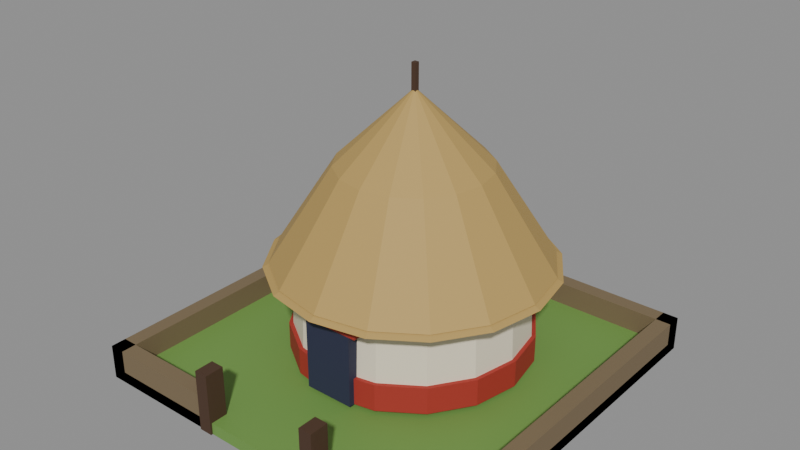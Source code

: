 # Source: house-1x1-1f-rondavel-a-solar.blend  (saved by Blender 5.2.45; exported with 4.5.12 LTS)
import bpy
from mathutils import Matrix  # noqa: F401  (used for matrix-valued properties, if any)

bpy.ops.wm.read_factory_settings(use_empty=True)
scene = bpy.context.scene
scene.name = 'Scene'

# ---- collections
col_col_lowpoly = bpy.data.collections.new('COL_LowPoly'); scene.collection.children.link(col_col_lowpoly)

# ---- images (referenced by path relative to the original .blend; pixels are not part of the script)
import os
ASSET_DIR = os.environ.get("B2B_ASSET_DIR", "")  # directory of the original .blend (textures are referenced by path, not embedded)
HERE = os.path.dirname(os.path.abspath(__file__))  # packed textures are extracted next to this script under _unpacked/

def load_image(name, relpath, width, height, colorspace="sRGB"):
    """Load a texture the original file referenced (path relative to the .blend, or extracted next to this script)."""
    p = next((c for c in (os.path.join(HERE, relpath), os.path.join(ASSET_DIR, relpath)) if relpath and os.path.exists(c)), "")
    if p:
        img = bpy.data.images.load(p, check_existing=True)
        img.name = name
    else:  # same state as the original file: an image datablock whose file is absent (Cycles renders it pink)
        img = bpy.data.images.new(name, width, height)
        img.source = "FILE"
        img.filepath = "//" + (relpath or name)
    img.colorspace_settings.name = colorspace
    return img
img_house_1x1_1f_rondavel_a_solar_basecolor = load_image('house-1x1-1f-rondavel-a-solar_BaseColor', '_unpacked/house-1x1-1f-rondavel-a-solar_BaseColor.10ec5a68.png', 128, 192, 'sRGB')
img_house_1x1_1f_rondavel_a_solar_maskmap = load_image('house-1x1-1f-rondavel-a-solar_MaskMap', '_unpacked/house-1x1-1f-rondavel-a-solar_MaskMap.16fb7588.png', 128, 192, 'Non-Color')

# ---- materials (node trees are filled in below, after node groups)
mat_m_house_1x1_1f_rondavel_a_solar = bpy.data.materials.new('M_house-1x1-1f-rondavel-a-solar')

# ---- material node trees
mat_m_house_1x1_1f_rondavel_a_solar.use_nodes = True; mat_m_house_1x1_1f_rondavel_a_solar.node_tree.nodes.clear()
_N = mat_m_house_1x1_1f_rondavel_a_solar.node_tree.nodes; _L = mat_m_house_1x1_1f_rondavel_a_solar.node_tree.links
n0 = _N.new('ShaderNodeBsdfPrincipled'); n0.name = 'Principled BSDF'; n0.location = (-200, 100)
n0.inputs[10].default_value = 0.005
n1 = _N.new('ShaderNodeOutputMaterial'); n1.name = 'Material Output'; n1.location = (200, 100)
n2 = _N.new('ShaderNodeTexImage'); n2.name = 'Image Texture'; n2.location = (0, 0)
n2.image = img_house_1x1_1f_rondavel_a_solar_basecolor
n2.interpolation = 'Closest'
n3 = _N.new('ShaderNodeTexImage'); n3.name = 'Image Texture.001'; n3.location = (0, 0)
n3.image = img_house_1x1_1f_rondavel_a_solar_maskmap
n3.interpolation = 'Closest'
n4 = _N.new('ShaderNodeSeparateColor'); n4.name = 'Separate Color'; n4.location = (0, 0)
n5 = _N.new('ShaderNodeMath'); n5.name = 'Math'; n5.location = (0, 0)
n5.operation = 'SUBTRACT'
n5.inputs[0].default_value = 1.0
_L.new(n0.outputs[0], n1.inputs[0])
_L.new(n2.outputs[0], n0.inputs[0])
_L.new(n3.outputs[0], n4.inputs[0])
_L.new(n4.outputs[0], n0.inputs[1])
_L.new(n3.outputs[1], n5.inputs[1])
_L.new(n5.outputs[0], n0.inputs[2])
n1.is_active_output = True

# ---- meshes
me_house_1x1_1f_rondavel_a_solar = bpy.data.meshes.new('house-1x1-1f-rondavel-a-solar')
me_house_1x1_1f_rondavel_a_solar.from_pydata([(-0.495, 0.455, 0.0), (0.495, 0.455, 0.0), (0.495, 0.495, 0.0), (-0.495, 0.495, 0.0), (-0.495, 0.455, 0.09), (0.495, 0.455, 0.09), (0.495, 0.495, 0.09), (-0.495, 0.495, 0.09), (-0.495, -0.495, 0.0), (-0.455, -0.495, 0.0), (-0.455, 0.495, 0.0), (-0.495, 0.495, 0.0), (-0.495, -0.495, 0.09), (-0.455, -0.495, 0.09), (-0.455, 0.495, 0.09), (-0.495, 0.495, 0.09), (0.455, -0.495, 0.0), (0.495, -0.495, 0.0), (0.495, 0.495, 0.0), (0.455, 0.495, 0.0), (0.455, -0.495, 0.09), (0.495, -0.495, 0.09), (0.495, 0.495, 0.09), (0.455, 0.495, 0.09), (-0.495, -0.495, 0.0), (-0.16, -0.495, 0.0), (-0.16, -0.455, 0.0), (-0.495, -0.455, 0.0), (-0.495, -0.495, 0.09), (-0.16, -0.495, 0.09), (-0.16, -0.455, 0.09), (-0.495, -0.455, 0.09), (0.16, -0.495, 0.0), (0.495, -0.495, 0.0), (0.495, -0.455, 0.0), (0.16, -0.455, 0.0), (0.16, -0.495, 0.09), (0.495, -0.495, 0.09), (0.495, -0.455, 0.09), (0.16, -0.455, 0.09), (-0.495, -0.495, 0.0), (0.495, -0.495, 0.0), (0.495, 0.495, 0.0), (-0.495, 0.495, 0.0), (-0.495, -0.495, 0.03), (0.495, -0.495, 0.03), (0.495, 0.495, 0.03), (-0.495, 0.495, 0.03), (-0.1775, -0.5, 0.0), (-0.1425, -0.5, 0.0), (-0.1425, -0.45, 0.0), (-0.1775, -0.45, 0.0), (-0.1775, -0.5, 0.16), (-0.1425, -0.5, 0.16), (-0.1425, -0.45, 0.16), (-0.1775, -0.45, 0.16), (0.1425, -0.5, 0.0), (0.1775, -0.5, 0.0), (0.1775, -0.45, 0.0), (0.1425, -0.45, 0.0), (0.1425, -0.5, 0.16), (0.1775, -0.5, 0.16), (0.1775, -0.45, 0.16), (0.1425, -0.45, 0.16), (0.3, 0.05, 0.04), (0.2772, 0.1648, 0.04), (0.2121, 0.2621, 0.04), (0.1148, 0.3272, 0.04), (1.837e-17, 0.35, 0.04), (-0.1148, 0.3272, 0.04), (-0.2121, 0.2621, 0.04), (-0.2772, 0.1648, 0.04), (-0.3, 0.05, 0.04), (-0.2772, -0.06481, 0.04), (-0.2121, -0.1621, 0.04), (-0.1148, -0.2272, 0.04), (-5.511e-17, -0.25, 0.04), (0.1148, -0.2272, 0.04), (0.2121, -0.1621, 0.04), (0.2772, -0.06481, 0.04), (0.291, 0.05, 0.3), (0.2688, 0.1614, 0.3), (0.2058, 0.2558, 0.3), (0.1114, 0.3188, 0.3), (1.782e-17, 0.341, 0.3), (-0.1114, 0.3188, 0.3), (-0.2058, 0.2558, 0.3), (-0.2688, 0.1614, 0.3), (-0.291, 0.05, 0.3), (-0.2688, -0.06136, 0.3), (-0.2058, -0.1558, 0.3), (-0.1114, -0.2188, 0.3), (-5.346e-17, -0.241, 0.3), (0.1114, -0.2188, 0.3), (0.2058, -0.1558, 0.3), (0.2688, -0.06136, 0.3), (0.297, 0.05, 0.255), (0.2744, 0.1637, 0.255), (0.21, 0.26, 0.255), (0.1137, 0.3244, 0.255), (1.819e-17, 0.347, 0.255), (-0.1137, 0.3244, 0.255), (-0.21, 0.26, 0.255), (-0.2744, 0.1637, 0.255), (-0.297, 0.05, 0.255), (-0.2744, -0.06366, 0.255), (-0.21, -0.16, 0.255), (-0.1137, -0.2244, 0.255), (-5.456e-17, -0.247, 0.255), (0.1137, -0.2244, 0.255), (0.21, -0.16, 0.255), (0.2744, -0.06366, 0.255), (0.297, 0.05, 0.29), (0.2744, 0.1637, 0.29), (0.21, 0.26, 0.29), (0.1137, 0.3244, 0.29), (1.819e-17, 0.347, 0.29), (-0.1137, 0.3244, 0.29), (-0.21, 0.26, 0.29), (-0.2744, 0.1637, 0.29), (-0.297, 0.05, 0.29), (-0.2744, -0.06366, 0.29), (-0.21, -0.16, 0.29), (-0.1137, -0.2244, 0.29), (-5.456e-17, -0.247, 0.29), (0.1137, -0.2244, 0.29), (0.21, -0.16, 0.29), (0.2744, -0.06366, 0.29), (0.308, 0.05, 0.04), (0.2846, 0.1679, 0.04), (0.2178, 0.2678, 0.04), (0.1179, 0.3346, 0.04), (1.886e-17, 0.358, 0.04), (-0.1179, 0.3346, 0.04), (-0.2178, 0.2678, 0.04), (-0.2846, 0.1679, 0.04), (-0.308, 0.05, 0.04), (-0.2846, -0.06787, 0.04), (-0.2178, -0.1678, 0.04), (-0.1179, -0.2346, 0.04), (-5.658e-17, -0.258, 0.04), (0.1179, -0.2346, 0.04), (0.2178, -0.1678, 0.04), (0.2846, -0.06787, 0.04), (0.308, 0.05, 0.11), (0.2846, 0.1679, 0.11), (0.2178, 0.2678, 0.11), (0.1179, 0.3346, 0.11), (1.886e-17, 0.358, 0.11), (-0.1179, 0.3346, 0.11), (-0.2178, 0.2678, 0.11), (-0.2846, 0.1679, 0.11), (-0.308, 0.05, 0.11), (-0.2846, -0.06787, 0.11), (-0.2178, -0.1678, 0.11), (-0.1179, -0.2346, 0.11), (-5.658e-17, -0.258, 0.11), (0.1179, -0.2346, 0.11), (0.2178, -0.1678, 0.11), (0.2846, -0.06787, 0.11), (-0.065, -0.26, 0.04), (0.065, -0.26, 0.04), (0.065, -0.23, 0.04), (-0.065, -0.23, 0.04), (-0.065, -0.26, 0.23), (0.065, -0.26, 0.23), (0.065, -0.23, 0.23), (-0.065, -0.23, 0.23), (-0.085, -0.262, 0.23), (0.085, -0.262, 0.23), (0.085, -0.228, 0.23), (-0.085, -0.228, 0.23), (-0.085, -0.262, 0.26), (0.085, -0.262, 0.26), (0.085, -0.228, 0.26), (-0.085, -0.228, 0.26), (0.35, 0.05, 0.28), (0.3234, 0.1839, 0.28), (0.2475, 0.2975, 0.28), (0.1339, 0.3734, 0.28), (2.143e-17, 0.4, 0.28), (-0.1339, 0.3734, 0.28), (-0.2475, 0.2975, 0.28), (-0.3234, 0.1839, 0.28), (-0.35, 0.05, 0.28), (-0.3234, -0.08394, 0.28), (-0.2475, -0.1975, 0.28), (-0.1339, -0.2734, 0.28), (-6.429e-17, -0.3, 0.28), (0.1339, -0.2734, 0.28), (0.2475, -0.1975, 0.28), (0.3234, -0.08394, 0.28), (0.1925, 0.05, 0.5269), (0.1778, 0.1237, 0.5269), (0.1361, 0.1861, 0.5269), (0.07367, 0.2278, 0.5269), (1.179e-17, 0.2425, 0.5269), (-0.07367, 0.2278, 0.5269), (-0.1361, 0.1861, 0.5269), (-0.1778, 0.1237, 0.5269), (-0.1925, 0.05, 0.5269), (-0.1778, -0.02367, 0.5269), (-0.1361, -0.08612, 0.5269), (-0.07367, -0.1278, 0.5269), (-3.536e-17, -0.1425, 0.5269), (0.07367, -0.1278, 0.5269), (0.1361, -0.08612, 0.5269), (0.1778, -0.02367, 0.5269), (0.0, 0.05, 0.7125), (0.365, 0.05, 0.27), (0.3372, 0.1897, 0.27), (0.2581, 0.3081, 0.27), (0.1397, 0.3872, 0.27), (2.235e-17, 0.415, 0.27), (-0.1397, 0.3872, 0.27), (-0.2581, 0.3081, 0.27), (-0.3372, 0.1897, 0.27), (-0.365, 0.05, 0.27), (-0.3372, -0.08968, 0.27), (-0.2581, -0.2081, 0.27), (-0.1397, -0.2872, 0.27), (-6.705e-17, -0.315, 0.27), (0.1397, -0.2872, 0.27), (0.2581, -0.2081, 0.27), (0.3372, -0.08968, 0.27), (0.28, 0.05, 0.31), (0.2587, 0.1572, 0.31), (0.198, 0.248, 0.31), (0.1072, 0.3087, 0.31), (1.715e-17, 0.33, 0.31), (-0.1072, 0.3087, 0.31), (-0.198, 0.248, 0.31), (-0.2587, 0.1572, 0.31), (-0.28, 0.05, 0.31), (-0.2587, -0.05715, 0.31), (-0.198, -0.148, 0.31), (-0.1072, -0.2087, 0.31), (-5.144e-17, -0.23, 0.31), (0.1072, -0.2087, 0.31), (0.198, -0.148, 0.31), (0.2587, -0.05715, 0.31), (-0.006, 0.044, 0.7025), (0.006, 0.044, 0.7025), (0.006, 0.056, 0.7025), (-0.006, 0.056, 0.7025), (-0.006, 0.044, 0.7725), (0.006, 0.044, 0.7725), (0.006, 0.056, 0.7725), (-0.006, 0.056, 0.7725), (-0.09, -0.182, 0.4004), (0.09, -0.182, 0.4004), (0.09, -0.02824, 0.5283), (-0.09, -0.02824, 0.5283), (-0.09, -0.1897, 0.4097), (0.09, -0.1897, 0.4097), (0.09, -0.03591, 0.5375), (-0.09, -0.03591, 0.5375)], [], [(0, 3, 2, 1), (4, 5, 6, 7), (0, 1, 5, 4), (1, 2, 6, 5), (2, 3, 7, 6), (3, 0, 4, 7), (8, 11, 10, 9), (12, 13, 14, 15), (8, 9, 13, 12), (9, 10, 14, 13), (10, 11, 15, 14), (11, 8, 12, 15), (16, 19, 18, 17), (20, 21, 22, 23), (16, 17, 21, 20), (17, 18, 22, 21), (18, 19, 23, 22), (19, 16, 20, 23), (24, 27, 26, 25), (28, 29, 30, 31), (24, 25, 29, 28), (25, 26, 30, 29), (26, 27, 31, 30), (27, 24, 28, 31), (32, 35, 34, 33), (36, 37, 38, 39), (32, 33, 37, 36), (33, 34, 38, 37), (34, 35, 39, 38), (35, 32, 36, 39), (40, 43, 42, 41), (44, 45, 46, 47), (40, 41, 45, 44), (41, 42, 46, 45), (42, 43, 47, 46), (43, 40, 44, 47), (48, 51, 50, 49), (52, 53, 54, 55), (48, 49, 53, 52), (49, 50, 54, 53), (50, 51, 55, 54), (51, 48, 52, 55), (56, 59, 58, 57), (60, 61, 62, 63), (56, 57, 61, 60), (57, 58, 62, 61), (58, 59, 63, 62), (59, 56, 60, 63), (64, 65, 81, 80), (65, 66, 82, 81), (66, 67, 83, 82), (67, 68, 84, 83), (68, 69, 85, 84), (69, 70, 86, 85), (70, 71, 87, 86), (71, 72, 88, 87), (72, 73, 89, 88), (73, 74, 90, 89), (74, 75, 91, 90), (75, 76, 92, 91), (76, 77, 93, 92), (77, 78, 94, 93), (78, 79, 95, 94), (79, 64, 80, 95), (79, 78, 77, 76, 75, 74, 73, 72, 71, 70, 69, 68, 67, 66, 65, 64), (80, 81, 82, 83, 84, 85, 86, 87, 88, 89, 90, 91, 92, 93, 94, 95), (96, 97, 113, 112), (97, 98, 114, 113), (98, 99, 115, 114), (99, 100, 116, 115), (100, 101, 117, 116), (101, 102, 118, 117), (102, 103, 119, 118), (103, 104, 120, 119), (104, 105, 121, 120), (105, 106, 122, 121), (106, 107, 123, 122), (107, 108, 124, 123), (108, 109, 125, 124), (109, 110, 126, 125), (110, 111, 127, 126), (111, 96, 112, 127), (111, 110, 109, 108, 107, 106, 105, 104, 103, 102, 101, 100, 99, 98, 97, 96), (112, 113, 114, 115, 116, 117, 118, 119, 120, 121, 122, 123, 124, 125, 126, 127), (128, 129, 145, 144), (129, 130, 146, 145), (130, 131, 147, 146), (131, 132, 148, 147), (132, 133, 149, 148), (133, 134, 150, 149), (134, 135, 151, 150), (135, 136, 152, 151), (136, 137, 153, 152), (137, 138, 154, 153), (138, 139, 155, 154), (139, 140, 156, 155), (140, 141, 157, 156), (141, 142, 158, 157), (142, 143, 159, 158), (143, 128, 144, 159), (143, 142, 141, 140, 139, 138, 137, 136, 135, 134, 133, 132, 131, 130, 129, 128), (144, 145, 146, 147, 148, 149, 150, 151, 152, 153, 154, 155, 156, 157, 158, 159), (160, 163, 162, 161), (164, 165, 166, 167), (160, 161, 165, 164), (161, 162, 166, 165), (162, 163, 167, 166), (163, 160, 164, 167), (168, 171, 170, 169), (172, 173, 174, 175), (168, 169, 173, 172), (169, 170, 174, 173), (170, 171, 175, 174), (171, 168, 172, 175), (176, 177, 193, 192), (177, 178, 194, 193), (178, 179, 195, 194), (179, 180, 196, 195), (180, 181, 197, 196), (181, 182, 198, 197), (182, 183, 199, 198), (183, 184, 200, 199), (184, 185, 201, 200), (185, 186, 202, 201), (186, 187, 203, 202), (187, 188, 204, 203), (188, 189, 205, 204), (189, 190, 206, 205), (190, 191, 207, 206), (191, 176, 192, 207), (192, 193, 208), (193, 194, 208), (194, 195, 208), (195, 196, 208), (196, 197, 208), (197, 198, 208), (198, 199, 208), (199, 200, 208), (200, 201, 208), (201, 202, 208), (202, 203, 208), (203, 204, 208), (204, 205, 208), (205, 206, 208), (206, 207, 208), (207, 192, 208), (191, 190, 189, 188, 187, 186, 185, 184, 183, 182, 181, 180, 179, 178, 177, 176), (209, 210, 226, 225), (210, 211, 227, 226), (211, 212, 228, 227), (212, 213, 229, 228), (213, 214, 230, 229), (214, 215, 231, 230), (215, 216, 232, 231), (216, 217, 233, 232), (217, 218, 234, 233), (218, 219, 235, 234), (219, 220, 236, 235), (220, 221, 237, 236), (221, 222, 238, 237), (222, 223, 239, 238), (223, 224, 240, 239), (224, 209, 225, 240), (224, 223, 222, 221, 220, 219, 218, 217, 216, 215, 214, 213, 212, 211, 210, 209), (225, 226, 227, 228, 229, 230, 231, 232, 233, 234, 235, 236, 237, 238, 239, 240), (241, 244, 243, 242), (245, 246, 247, 248), (241, 242, 246, 245), (242, 243, 247, 246), (243, 244, 248, 247), (244, 241, 245, 248), (249, 252, 251, 250), (253, 254, 255, 256), (249, 250, 254, 253), (250, 251, 255, 254), (251, 252, 256, 255), (252, 249, 253, 256)])
_uv = me_house_1x1_1f_rondavel_a_solar.uv_layers.new(name='UVMap')
_uv.uv.foreach_set('vector', [0.0625, 0.2917, 0.0625, 0.2917, 0.0625, 0.2917, 0.0625, 0.2917, 0.0625, 0.2917, 0.0625, 0.2917, 0.0625, 0.2917, 0.0625, 0.2917, 0.0625, 0.2917, 0.0625, 0.2917, 0.0625, 0.2917, 0.0625, 0.2917, 0.0625, 0.2917, 0.0625, 0.2917, 0.0625, 0.2917, 0.0625, 0.2917, 0.0625, 0.2917, 0.0625, 0.2917, 0.0625, 0.2917, 0.0625, 0.2917, 0.0625, 0.2917, 0.0625, 0.2917, 0.0625, 0.2917, 0.0625, 0.2917, 0.0625, 0.2917, 0.0625, 0.2917, 0.0625, 0.2917, 0.0625, 0.2917, 0.0625, 0.2917, 0.0625, 0.2917, 0.0625, 0.2917, 0.0625, 0.2917, 0.0625, 0.2917, 0.0625, 0.2917, 0.0625, 0.2917, 0.0625, 0.2917, 0.0625, 0.2917, 0.0625, 0.2917, 0.0625, 0.2917, 0.0625, 0.2917, 0.0625, 0.2917, 0.0625, 0.2917, 0.0625, 0.2917, 0.0625, 0.2917, 0.0625, 0.2917, 0.0625, 0.2917, 0.0625, 0.2917, 0.0625, 0.2917, 0.0625, 0.2917, 0.0625, 0.2917, 0.0625, 0.2917, 0.0625, 0.2917, 0.0625, 0.2917, 0.0625, 0.2917, 0.0625, 0.2917, 0.0625, 0.2917, 0.0625, 0.2917, 0.0625, 0.2917, 0.0625, 0.2917, 0.0625, 0.2917, 0.0625, 0.2917, 0.0625, 0.2917, 0.0625, 0.2917, 0.0625, 0.2917, 0.0625, 0.2917, 0.0625, 0.2917, 0.0625, 0.2917, 0.0625, 0.2917, 0.0625, 0.2917, 0.0625, 0.2917, 0.0625, 0.2917, 0.0625, 0.2917, 0.0625, 0.2917, 0.0625, 0.2917, 0.0625, 0.2917, 0.0625, 0.2917, 0.0625, 0.2917, 0.0625, 0.2917, 0.0625, 0.2917, 0.0625, 0.2917, 0.0625, 0.2917, 0.0625, 0.2917, 0.0625, 0.2917, 0.0625, 0.2917, 0.0625, 0.2917, 0.0625, 0.2917, 0.0625, 0.2917, 0.0625, 0.2917, 0.0625, 0.2917, 0.0625, 0.2917, 0.0625, 0.2917, 0.0625, 0.2917, 0.0625, 0.2917, 0.0625, 0.2917, 0.0625, 0.2917, 0.0625, 0.2917, 0.0625, 0.2917, 0.0625, 0.2917, 0.0625, 0.2917, 0.0625, 0.2917, 0.0625, 0.2917, 0.0625, 0.2917, 0.0625, 0.2917, 0.0625, 0.2917, 0.0625, 0.2917, 0.0625, 0.2917, 0.0625, 0.2917, 0.0625, 0.2917, 0.0625, 0.2917, 0.0625, 0.2917, 0.0625, 0.2917, 0.0625, 0.2917, 0.0625, 0.2917, 0.0625, 0.2917, 0.0625, 0.2917, 0.0625, 0.2917, 0.0625, 0.2917, 0.0625, 0.2917, 0.0625, 0.2917, 0.0625, 0.2917, 0.1875, 0.2917, 0.1875, 0.2917, 0.1875, 0.2917, 0.1875, 0.2917, 0.1875, 0.2917, 0.1875, 0.2917, 0.1875, 0.2917, 0.1875, 0.2917, 0.1875, 0.2917, 0.1875, 0.2917, 0.1875, 0.2917, 0.1875, 0.2917, 0.1875, 0.2917, 0.1875, 0.2917, 0.1875, 0.2917, 0.1875, 0.2917, 0.1875, 0.2917, 0.1875, 0.2917, 0.1875, 0.2917, 0.1875, 0.2917, 0.1875, 0.2917, 0.1875, 0.2917, 0.1875, 0.2917, 0.1875, 0.2917, 0.9375, 0.5417, 0.9375, 0.5417, 0.9375, 0.5417, 0.9375, 0.5417, 0.9375, 0.5417, 0.9375, 0.5417, 0.9375, 0.5417, 0.9375, 0.5417, 0.9375, 0.5417, 0.9375, 0.5417, 0.9375, 0.5417, 0.9375, 0.5417, 0.9375, 0.5417, 0.9375, 0.5417, 0.9375, 0.5417, 0.9375, 0.5417, 0.9375, 0.5417, 0.9375, 0.5417, 0.9375, 0.5417, 0.9375, 0.5417, 0.9375, 0.5417, 0.9375, 0.5417, 0.9375, 0.5417, 0.9375, 0.5417, 0.9375, 0.5417, 0.9375, 0.5417, 0.9375, 0.5417, 0.9375, 0.5417, 0.9375, 0.5417, 0.9375, 0.5417, 0.9375, 0.5417, 0.9375, 0.5417, 0.9375, 0.5417, 0.9375, 0.5417, 0.9375, 0.5417, 0.9375, 0.5417, 0.9375, 0.5417, 0.9375, 0.5417, 0.9375, 0.5417, 0.9375, 0.5417, 0.9375, 0.5417, 0.9375, 0.5417, 0.9375, 0.5417, 0.9375, 0.5417, 0.9375, 0.5417, 0.9375, 0.5417, 0.9375, 0.5417, 0.9375, 0.5417, 0.5625, 0.625, 0.5625, 0.625, 0.5625, 0.625, 0.5625, 0.625, 0.5625, 0.625, 0.5625, 0.625, 0.5625, 0.625, 0.5625, 0.625, 0.5625, 0.625, 0.5625, 0.625, 0.5625, 0.625, 0.5625, 0.625, 0.5625, 0.625, 0.5625, 0.625, 0.5625, 0.625, 0.5625, 0.625, 0.5625, 0.625, 0.5625, 0.625, 0.5625, 0.625, 0.5625, 0.625, 0.5625, 0.625, 0.5625, 0.625, 0.5625, 0.625, 0.5625, 0.625, 0.5625, 0.625, 0.5625, 0.625, 0.5625, 0.625, 0.5625, 0.625, 0.5625, 0.625, 0.5625, 0.625, 0.5625, 0.625, 0.5625, 0.625, 0.5625, 0.625, 0.5625, 0.625, 0.5625, 0.625, 0.5625, 0.625, 0.5625, 0.625, 0.5625, 0.625, 0.5625, 0.625, 0.5625, 0.625, 0.5625, 0.625, 0.5625, 0.625, 0.5625, 0.625, 0.5625, 0.625, 0.5625, 0.625, 0.5625, 0.625, 0.5625, 0.625, 0.5625, 0.625, 0.5625, 0.625, 0.5625, 0.625, 0.5625, 0.625, 0.5625, 0.625, 0.5625, 0.625, 0.5625, 0.625, 0.5625, 0.625, 0.5625, 0.625, 0.5625, 0.625, 0.5625, 0.625, 0.5625, 0.625, 0.5625, 0.625, 0.5625, 0.625, 0.5625, 0.625, 0.5625, 0.625, 0.5625, 0.625, 0.5625, 0.625, 0.5625, 0.625, 0.5625, 0.625, 0.5625, 0.625, 0.5625, 0.625, 0.5625, 0.625, 0.5625, 0.625, 0.5625, 0.625, 0.5625, 0.625, 0.5625, 0.625, 0.5625, 0.625, 0.5625, 0.625, 0.5625, 0.625, 0.5625, 0.625, 0.5625, 0.625, 0.5625, 0.625, 0.5625, 0.625, 0.5625, 0.625, 0.5625, 0.625, 0.5625, 0.625, 0.5625, 0.625, 0.5625, 0.625, 0.5625, 0.625, 0.5625, 0.625, 0.5625, 0.625, 0.5625, 0.625, 0.5625, 0.625, 0.5625, 0.625, 0.5625, 0.625, 0.5625, 0.625, 0.5625, 0.625, 0.5625, 0.625, 0.8125, 0.625, 0.8125, 0.625, 0.8125, 0.625, 0.8125, 0.625, 0.8125, 0.625, 0.8125, 0.625, 0.8125, 0.625, 0.8125, 0.625, 0.8125, 0.625, 0.8125, 0.625, 0.8125, 0.625, 0.8125, 0.625, 0.8125, 0.625, 0.8125, 0.625, 0.8125, 0.625, 0.8125, 0.625, 0.8125, 0.625, 0.8125, 0.625, 0.8125, 0.625, 0.8125, 0.625, 0.8125, 0.625, 0.8125, 0.625, 0.8125, 0.625, 0.8125, 0.625, 0.8125, 0.625, 0.8125, 0.625, 0.8125, 0.625, 0.8125, 0.625, 0.8125, 0.625, 0.8125, 0.625, 0.8125, 0.625, 0.8125, 0.625, 0.8125, 0.625, 0.8125, 0.625, 0.8125, 0.625, 0.8125, 0.625, 0.8125, 0.625, 0.8125, 0.625, 0.8125, 0.625, 0.8125, 0.625, 0.8125, 0.625, 0.8125, 0.625, 0.8125, 0.625, 0.8125, 0.625, 0.8125, 0.625, 0.8125, 0.625, 0.8125, 0.625, 0.8125, 0.625, 0.8125, 0.625, 0.8125, 0.625, 0.8125, 0.625, 0.8125, 0.625, 0.8125, 0.625, 0.8125, 0.625, 0.8125, 0.625, 0.8125, 0.625, 0.8125, 0.625, 0.8125, 0.625, 0.8125, 0.625, 0.8125, 0.625, 0.8125, 0.625, 0.8125, 0.625, 0.8125, 0.625, 0.8125, 0.625, 0.8125, 0.625, 0.8125, 0.625, 0.8125, 0.625, 0.8125, 0.625, 0.8125, 0.625, 0.8125, 0.625, 0.8125, 0.625, 0.8125, 0.625, 0.8125, 0.625, 0.8125, 0.625, 0.8125, 0.625, 0.8125, 0.625, 0.8125, 0.625, 0.8125, 0.625, 0.8125, 0.625, 0.8125, 0.625, 0.8125, 0.625, 0.8125, 0.625, 0.8125, 0.625, 0.8125, 0.625, 0.8125, 0.625, 0.8125, 0.625, 0.8125, 0.625, 0.8125, 0.625, 0.8125, 0.625, 0.8125, 0.625, 0.8125, 0.625, 0.8125, 0.625, 0.8125, 0.625, 0.8125, 0.625, 0.8125, 0.625, 0.8125, 0.625, 0.8125, 0.625, 0.8125, 0.625, 0.8125, 0.625, 0.8125, 0.625, 0.8125, 0.625, 0.8125, 0.625, 0.8125, 0.625, 0.8125, 0.625, 0.8125, 0.625, 0.8125, 0.625, 0.8125, 0.625, 0.8125, 0.625, 0.8125, 0.625, 0.8125, 0.625, 0.8125, 0.625, 0.8125, 0.625, 0.8125, 0.625, 0.8125, 0.625, 0.8125, 0.625, 0.8125, 0.625, 0.8125, 0.625, 0.8125, 0.625, 0.8125, 0.625, 0.8125, 0.625, 0.8125, 0.625, 0.8125, 0.625, 0.8125, 0.625, 0.8125, 0.625, 0.8125, 0.625, 0.8125, 0.625, 0.8125, 0.625, 0.8125, 0.625, 0.8125, 0.625, 0.8125, 0.625, 0.8125, 0.625, 0.8125, 0.625, 0.8125, 0.625, 0.8125, 0.625, 0.8125, 0.625, 0.8125, 0.625, 0.8125, 0.625, 0.8125, 0.625, 0.8125, 0.625, 0.8125, 0.625, 0.8125, 0.625, 0.8125, 0.625, 0.8125, 0.625, 0.8125, 0.625, 0.8125, 0.625, 0.8125, 0.625, 0.8125, 0.625, 0.8125, 0.625, 0.8125, 0.625, 0.8125, 0.625, 0.8125, 0.625, 0.8125, 0.625, 0.8125, 0.625, 0.8125, 0.625, 0.8125, 0.625, 0.8125, 0.625, 0.8125, 0.625, 0.8125, 0.625, 0.8125, 0.625, 0.8125, 0.625, 0.8125, 0.625, 0.8125, 0.625, 0.8125, 0.625, 0.8125, 0.625, 0.8125, 0.625, 0.8125, 0.625, 0.8125, 0.625, 0.8125, 0.625, 0.8125, 0.625, 0.8125, 0.625, 0.8125, 0.625, 0.8125, 0.625, 0.8125, 0.625, 0.8125, 0.625, 0.8125, 0.625, 0.8125, 0.625, 0.8125, 0.625, 0.8125, 0.625, 0.8125, 0.625, 0.8125, 0.625, 0.8125, 0.625, 0.8125, 0.625, 0.8125, 0.625, 0.8125, 0.625, 0.8125, 0.625, 0.8125, 0.625, 0.8125, 0.625, 0.8125, 0.625, 0.8125, 0.625, 0.8125, 0.625, 0.8125, 0.625, 0.8125, 0.625, 0.6875, 0.875, 0.6875, 0.875, 0.6875, 0.875, 0.6875, 0.875, 0.6875, 0.875, 0.6875, 0.875, 0.6875, 0.875, 0.6875, 0.875, 0.6875, 0.875, 0.6875, 0.875, 0.6875, 0.875, 0.6875, 0.875, 0.6875, 0.875, 0.6875, 0.875, 0.6875, 0.875, 0.6875, 0.875, 0.6875, 0.875, 0.6875, 0.875, 0.6875, 0.875, 0.6875, 0.875, 0.6875, 0.875, 0.6875, 0.875, 0.6875, 0.875, 0.6875, 0.875, 0.8125, 0.625, 0.8125, 0.625, 0.8125, 0.625, 0.8125, 0.625, 0.8125, 0.625, 0.8125, 0.625, 0.8125, 0.625, 0.8125, 0.625, 0.8125, 0.625, 0.8125, 0.625, 0.8125, 0.625, 0.8125, 0.625, 0.8125, 0.625, 0.8125, 0.625, 0.8125, 0.625, 0.8125, 0.625, 0.8125, 0.625, 0.8125, 0.625, 0.8125, 0.625, 0.8125, 0.625, 0.8125, 0.625, 0.8125, 0.625, 0.8125, 0.625, 0.8125, 0.625, 0.6875, 0.625, 0.6875, 0.625, 0.6875, 0.625, 0.6875, 0.625, 0.6875, 0.625, 0.6875, 0.625, 0.6875, 0.625, 0.6875, 0.625, 0.6875, 0.625, 0.6875, 0.625, 0.6875, 0.625, 0.6875, 0.625, 0.6875, 0.625, 0.6875, 0.625, 0.6875, 0.625, 0.6875, 0.625, 0.6875, 0.625, 0.6875, 0.625, 0.6875, 0.625, 0.6875, 0.625, 0.6875, 0.625, 0.6875, 0.625, 0.6875, 0.625, 0.6875, 0.625, 0.6875, 0.625, 0.6875, 0.625, 0.6875, 0.625, 0.6875, 0.625, 0.6875, 0.625, 0.6875, 0.625, 0.6875, 0.625, 0.6875, 0.625, 0.6875, 0.625, 0.6875, 0.625, 0.6875, 0.625, 0.6875, 0.625, 0.6875, 0.625, 0.6875, 0.625, 0.6875, 0.625, 0.6875, 0.625, 0.6875, 0.625, 0.6875, 0.625, 0.6875, 0.625, 0.6875, 0.625, 0.6875, 0.625, 0.6875, 0.625, 0.6875, 0.625, 0.6875, 0.625, 0.6875, 0.625, 0.6875, 0.625, 0.6875, 0.625, 0.6875, 0.625, 0.6875, 0.625, 0.6875, 0.625, 0.6875, 0.625, 0.6875, 0.625, 0.6875, 0.625, 0.6875, 0.625, 0.6875, 0.625, 0.6875, 0.625, 0.6875, 0.625, 0.6875, 0.625, 0.6875, 0.625, 0.6875, 0.625, 0.6875, 0.625, 0.6875, 0.625, 0.6875, 0.625, 0.6875, 0.625, 0.6875, 0.625, 0.6875, 0.625, 0.6875, 0.625, 0.6875, 0.625, 0.6875, 0.625, 0.6875, 0.625, 0.6875, 0.625, 0.6875, 0.625, 0.6875, 0.625, 0.6875, 0.625, 0.6875, 0.625, 0.6875, 0.625, 0.6875, 0.625, 0.6875, 0.625, 0.6875, 0.625, 0.6875, 0.625, 0.6875, 0.625, 0.6875, 0.625, 0.6875, 0.625, 0.6875, 0.625, 0.6875, 0.625, 0.6875, 0.625, 0.6875, 0.625, 0.6875, 0.625, 0.6875, 0.625, 0.6875, 0.625, 0.6875, 0.625, 0.6875, 0.625, 0.6875, 0.625, 0.6875, 0.625, 0.6875, 0.625, 0.6875, 0.625, 0.6875, 0.625, 0.6875, 0.625, 0.6875, 0.625, 0.6875, 0.625, 0.6875, 0.625, 0.6875, 0.625, 0.6875, 0.625, 0.6875, 0.625, 0.6875, 0.625, 0.6875, 0.625, 0.6875, 0.625, 0.6875, 0.625, 0.6875, 0.625, 0.6875, 0.625, 0.6875, 0.625, 0.6875, 0.625, 0.6875, 0.625, 0.6875, 0.625, 0.6875, 0.625, 0.6875, 0.625, 0.6875, 0.625, 0.6875, 0.625, 0.6875, 0.625, 0.6875, 0.625, 0.6875, 0.625, 0.6875, 0.625, 0.6875, 0.625, 0.6875, 0.625, 0.6875, 0.625, 0.6875, 0.625, 0.6875, 0.625, 0.6875, 0.625, 0.6875, 0.625, 0.6875, 0.625, 0.6875, 0.625, 0.6875, 0.625, 0.6875, 0.625, 0.6875, 0.625, 0.6875, 0.625, 0.6875, 0.625, 0.6875, 0.625, 0.6875, 0.625, 0.6875, 0.625, 0.6875, 0.625, 0.6875, 0.625, 0.6875, 0.625, 0.6875, 0.625, 0.6875, 0.625, 0.6875, 0.625, 0.6875, 0.625, 0.6875, 0.625, 0.6875, 0.625, 0.6875, 0.625, 0.6875, 0.625, 0.6875, 0.625, 0.6875, 0.625, 0.6875, 0.625, 0.6875, 0.625, 0.6875, 0.625, 0.6875, 0.625, 0.6875, 0.625, 0.6875, 0.625, 0.6875, 0.625, 0.6875, 0.625, 0.6875, 0.625, 0.6875, 0.625, 0.6875, 0.625, 0.6875, 0.625, 0.6875, 0.625, 0.6875, 0.625, 0.6875, 0.625, 0.6875, 0.625, 0.6875, 0.625, 0.6875, 0.625, 0.6875, 0.625, 0.6875, 0.625, 0.6875, 0.625, 0.6875, 0.625, 0.6875, 0.625, 0.6875, 0.625, 0.6875, 0.625, 0.6875, 0.625, 0.6875, 0.625, 0.6875, 0.625, 0.6875, 0.625, 0.6875, 0.625, 0.6875, 0.625, 0.6875, 0.625, 0.6875, 0.625, 0.6875, 0.625, 0.6875, 0.625, 0.6875, 0.625, 0.6875, 0.625, 0.6875, 0.625, 0.6875, 0.625, 0.6875, 0.625, 0.6875, 0.625, 0.6875, 0.625, 0.6875, 0.625, 0.6875, 0.625, 0.6875, 0.625, 0.6875, 0.625, 0.6875, 0.625, 0.6875, 0.625, 0.6875, 0.625, 0.6875, 0.625, 0.6875, 0.625, 0.6875, 0.625, 0.6875, 0.625, 0.6875, 0.625, 0.6875, 0.625, 0.6875, 0.625, 0.6875, 0.625, 0.6875, 0.625, 0.6875, 0.625, 0.6875, 0.625, 0.6875, 0.625, 0.6875, 0.625, 0.6875, 0.625, 0.6875, 0.625, 0.6875, 0.625, 0.6875, 0.625, 0.6875, 0.625, 0.6875, 0.625, 0.9375, 0.5417, 0.9375, 0.5417, 0.9375, 0.5417, 0.9375, 0.5417, 0.9375, 0.5417, 0.9375, 0.5417, 0.9375, 0.5417, 0.9375, 0.5417, 0.9375, 0.5417, 0.9375, 0.5417, 0.9375, 0.5417, 0.9375, 0.5417, 0.9375, 0.5417, 0.9375, 0.5417, 0.9375, 0.5417, 0.9375, 0.5417, 0.9375, 0.5417, 0.9375, 0.5417, 0.9375, 0.5417, 0.9375, 0.5417, 0.9375, 0.5417, 0.9375, 0.5417, 0.9375, 0.5417, 0.9375, 0.5417, 0.8125, 0.7917, 0.8125, 0.7917, 0.8125, 0.7917, 0.8125, 0.7917, 0.8125, 0.7917, 0.8125, 0.7917, 0.8125, 0.7917, 0.8125, 0.7917, 0.8125, 0.7917, 0.8125, 0.7917, 0.8125, 0.7917, 0.8125, 0.7917, 0.8125, 0.7917, 0.8125, 0.7917, 0.8125, 0.7917, 0.8125, 0.7917, 0.8125, 0.7917, 0.8125, 0.7917, 0.8125, 0.7917, 0.8125, 0.7917, 0.8125, 0.7917, 0.8125, 0.7917, 0.8125, 0.7917, 0.8125, 0.7917])
me_house_1x1_1f_rondavel_a_solar.materials.append(mat_m_house_1x1_1f_rondavel_a_solar)
me_house_1x1_1f_rondavel_a_solar.update()

# ---- objects
ob_house_1x1_1f_rondavel_a_solar = bpy.data.objects.new('house-1x1-1f-rondavel-a-solar', me_house_1x1_1f_rondavel_a_solar)

# ---- transforms, parenting, visibility, modifiers, constraints
ob_house_1x1_1f_rondavel_a_solar.location = (0.0, 0.0, 0.0)

# ---- collection membership
col_col_lowpoly.objects.link(ob_house_1x1_1f_rondavel_a_solar)

# ---- scene / render settings (as saved in the file)
scene.frame_start = 1; scene.frame_end = 250; scene.frame_set(1)
scene.render.engine = 'BLENDER_EEVEE_NEXT'
scene.render.bake_bias = 0.0
scene.render.bake_samples = 0
scene.render.compositor_device = 'GPU'
scene.eevee.use_volume_custom_range = False
scene.eevee.fast_gi_thickness_near = 0.1
scene.eevee.fast_gi_thickness_far = 0.0
scene.eevee.ray_tracing_options.screen_trace_thickness = 0.1
bpy.context.view_layer.update()

# ---- added for rendering (the .blend has no active camera and no usable light): camera, sun + grey world if the file has none
cam_auto = bpy.data.cameras.new('AutoCamera')
cam_auto.lens = 50.0
cam_auto.sensor_width = 36.0
cam_auto.clip_end = 1000.0
ob_auto_camera = bpy.data.objects.new('AutoCamera', cam_auto)
scene.collection.objects.link(ob_auto_camera)
ob_auto_camera.location = (1.48235, -1.78132, 1.57213)
ob_auto_camera.rotation_euler = (1.09748, -7.21219e-08, 0.694738)
scene.camera = ob_auto_camera
light_auto_sun = bpy.data.lights.new('AutoSun', 'SUN')
light_auto_sun.energy = 3.0
light_auto_sun.angle = 0.0523599
ob_auto_sun = bpy.data.objects.new('AutoSun', light_auto_sun)
scene.collection.objects.link(ob_auto_sun)
ob_auto_sun.rotation_euler = (0.872665, 0.174533, 0.523599)
if scene.world is None:
    world_auto = bpy.data.worlds.new('AutoWorld')
    world_auto.color = (0.3, 0.3, 0.3)
    scene.world = world_auto
bpy.context.view_layer.update()

